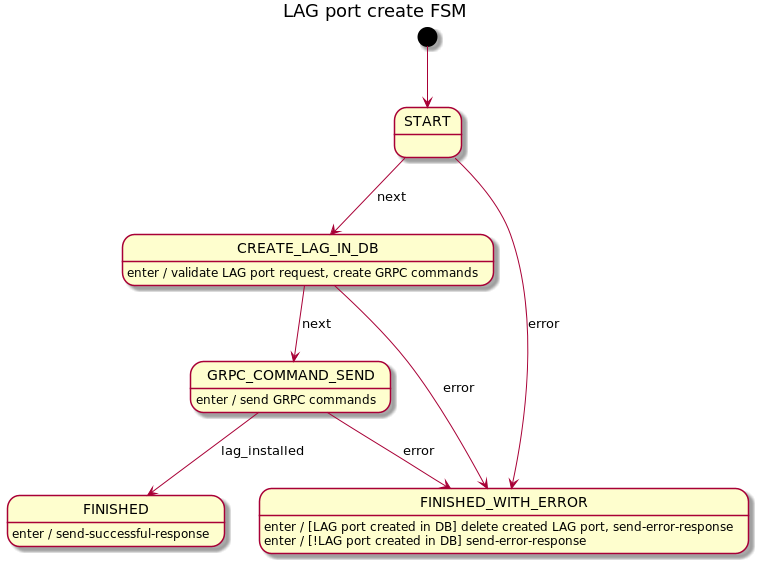

The diagram above was rendered by PlantUML. Its source (embedded in the PNG):
@startuml
title LAG port create FSM

[*] --> START

START --> CREATE_LAG_IN_DB : next
START --> FINISHED_WITH_ERROR : error

CREATE_LAG_IN_DB --> GRPC_COMMAND_SEND : next
CREATE_LAG_IN_DB --> FINISHED_WITH_ERROR : error
CREATE_LAG_IN_DB : enter / validate LAG port request, create GRPC commands

GRPC_COMMAND_SEND --> FINISHED : lag_installed
GRPC_COMMAND_SEND --> FINISHED_WITH_ERROR : error
GRPC_COMMAND_SEND : enter / send GRPC commands

FINISHED : enter / send-successful-response

FINISHED_WITH_ERROR : enter / [LAG port created in DB] delete created LAG port, send-error-response
FINISHED_WITH_ERROR : enter / [!LAG port created in DB] send-error-response

@enduml